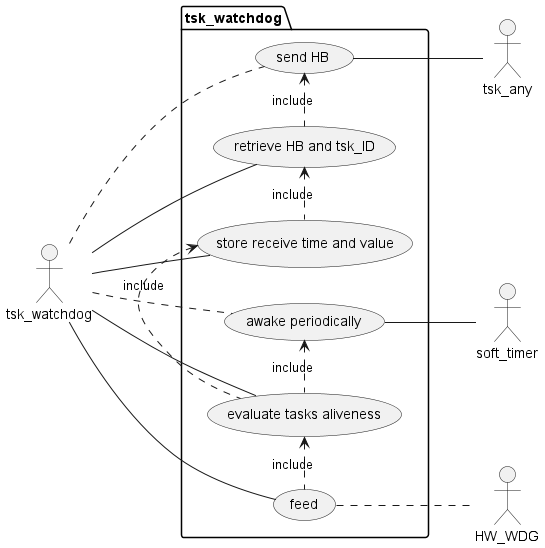

The diagram above was rendered by PlantUML. Its source (embedded in the PNG):
@startuml
left to right direction

actor tsk_watchdog as TW
actor tsk_any
actor HW_WDG
actor soft_timer as ST

package tsk_watchdog {

    'uses cases
    (send HB)
    (retrieve HB and tsk_ID)
    (store receive time and value)

    (awake periodically)
    (evaluate tasks aliveness)
    (feed)


    'relation inter elements
    (send HB) --  tsk_any
    TW .. (send HB)
    TW -- (retrieve HB and tsk_ID)
    TW -- (store receive time and value)

    (awake periodically) -- ST
    TW .. (awake periodically)
    TW -- (evaluate tasks aliveness)
    TW -- (feed)
    (feed) .. HW_WDG

    'declare dependance
    (send HB) <. (retrieve HB and tsk_ID) : include
    (retrieve HB and tsk_ID) <. (store receive time and value) : include

    (awake periodically) <. (evaluate tasks aliveness) : include
    (store receive time and value) <. (evaluate tasks aliveness) : include
    (evaluate tasks aliveness) <. (feed) : include

}

@enduml